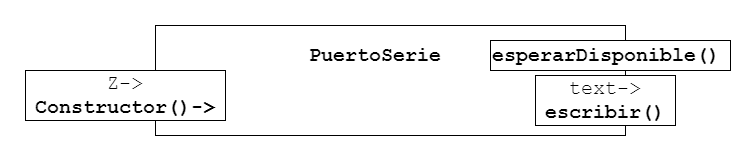

The diagram above was exported from draw.io. Its source (the exported page's mxGraphModel, read from the mxfile embedded in the PNG):
<mxGraphModel dx="1422" dy="822" grid="1" gridSize="10" guides="1" tooltips="1" connect="1" arrows="1" fold="1" page="1" pageScale="1" pageWidth="827" pageHeight="1169" math="0" shadow="0">
  <root>
    <mxCell id="DT3bbB0Z19L-zVLw4p28-0" />
    <mxCell id="DT3bbB0Z19L-zVLw4p28-1" parent="DT3bbB0Z19L-zVLw4p28-0" />
    <mxCell id="NfEEiZi7qRY9mMX-e6Ys-0" value="" style="rounded=0;whiteSpace=wrap;html=1;" vertex="1" parent="DT3bbB0Z19L-zVLw4p28-1">
      <mxGeometry x="150" y="70" width="470" height="110" as="geometry" />
    </mxCell>
    <mxCell id="NfEEiZi7qRY9mMX-e6Ys-1" value="PuertoSerie" style="text;html=1;strokeColor=none;fillColor=none;align=center;verticalAlign=middle;whiteSpace=wrap;rounded=0;fontStyle=1;fontFamily=Courier New;fontSize=20;" vertex="1" parent="DT3bbB0Z19L-zVLw4p28-1">
      <mxGeometry x="290" y="90" width="160" height="20" as="geometry" />
    </mxCell>
    <mxCell id="NfEEiZi7qRY9mMX-e6Ys-2" value="Z-&amp;gt;&lt;br&gt;&lt;b&gt;Constructor()-&amp;gt;&lt;/b&gt;" style="rounded=0;whiteSpace=wrap;html=1;fontFamily=Courier New;fontSize=20;align=center;fontStyle=0;autosize=1;" vertex="1" parent="DT3bbB0Z19L-zVLw4p28-1">
      <mxGeometry x="20" y="115" width="200" height="50" as="geometry" />
    </mxCell>
    <mxCell id="NfEEiZi7qRY9mMX-e6Ys-3" value="&lt;b&gt;esperarDisponible()&lt;/b&gt;" style="rounded=0;whiteSpace=wrap;html=1;fontFamily=Courier New;fontSize=20;align=left;fontStyle=0;autosize=1;" vertex="1" parent="DT3bbB0Z19L-zVLw4p28-1">
      <mxGeometry x="485" y="85" width="240" height="30" as="geometry" />
    </mxCell>
    <mxCell id="NfEEiZi7qRY9mMX-e6Ys-4" value="text-&amp;gt;&lt;br&gt;&lt;b&gt;escribir()&lt;/b&gt;" style="rounded=0;whiteSpace=wrap;html=1;fontFamily=Courier New;fontSize=20;align=center;fontStyle=0;autosize=1;" vertex="1" parent="DT3bbB0Z19L-zVLw4p28-1">
      <mxGeometry x="530" y="120" width="140" height="50" as="geometry" />
    </mxCell>
  </root>
</mxGraphModel>